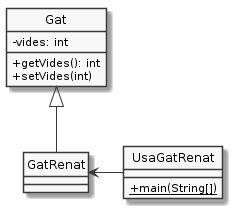

The diagram above was rendered by PlantUML. Its source (embedded in the PNG):
@startuml
hide circle
skinparam monochrome true
skinparam classAttributeIconSize 0


class Gat {
    -vides: int
    +getVides(): int
    +setVides(int)
}

class GatRenat extends Gat

class UsaGatRenat {
    + {static} main(String[])
}

UsaGatRenat -left-> GatRenat

@enduml